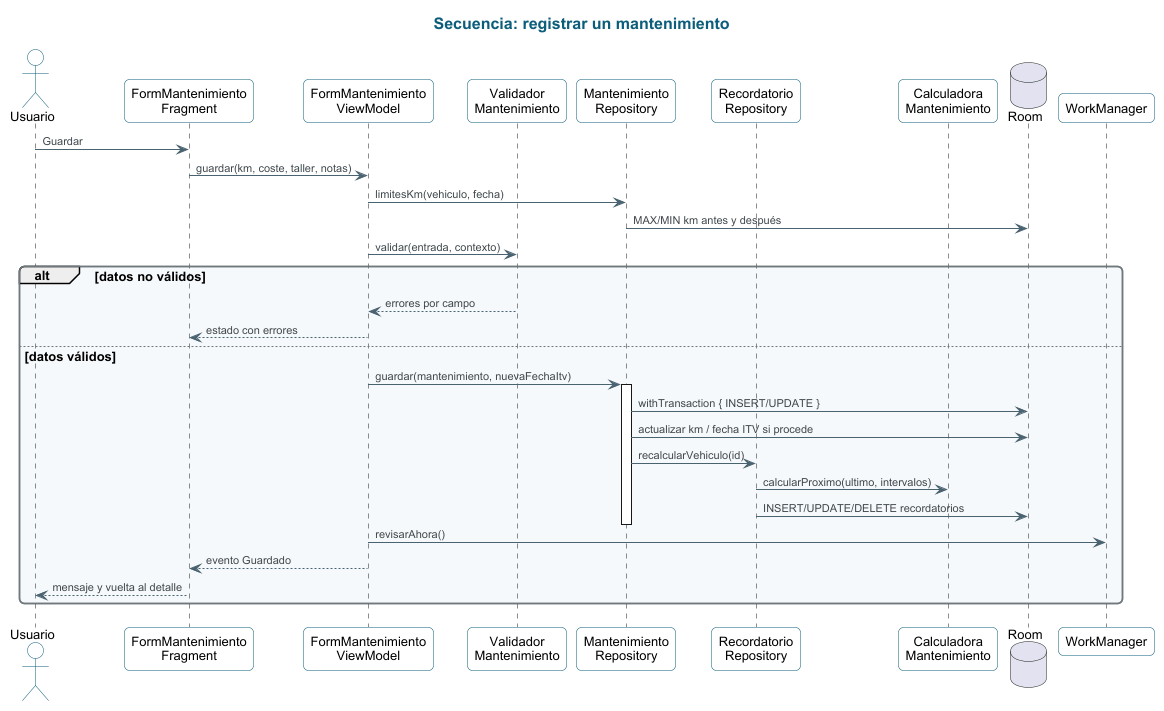

The diagram above was rendered by PlantUML. Its source (embedded in the PNG):
@startuml 06_secuencia_registro
!include estilo.iuml
!pragma layout smetana
title Secuencia: registrar un mantenimiento
skinparam ParticipantBackgroundColor #FFFFFF
skinparam ParticipantBorderColor #0B5D7A

actor Usuario
participant "FormMantenimiento\nFragment" as F
participant "FormMantenimiento\nViewModel" as VM
participant "Validador\nMantenimiento" as Val
participant "Mantenimiento\nRepository" as MR
participant "Recordatorio\nRepository" as RR
participant "Calculadora\nMantenimiento" as C
database "Room" as DB
participant "WorkManager" as WM

Usuario -> F : Guardar
F -> VM : guardar(km, coste, taller, notas)
VM -> MR : limitesKm(vehiculo, fecha)
MR -> DB : MAX/MIN km antes y después
VM -> Val : validar(entrada, contexto)
alt datos no válidos
  Val --> VM : errores por campo
  VM --> F : estado con errores
else datos válidos
  VM -> MR : guardar(mantenimiento, nuevaFechaItv)
  activate MR
  MR -> DB : withTransaction { INSERT/UPDATE }
  MR -> DB : actualizar km / fecha ITV si procede
  MR -> RR : recalcularVehiculo(id)
  RR -> C : calcularProximo(ultimo, intervalos)
  RR -> DB : INSERT/UPDATE/DELETE recordatorios
  deactivate MR
  VM -> WM : revisarAhora()
  VM --> F : evento Guardado
  F --> Usuario : mensaje y vuelta al detalle
end
@enduml